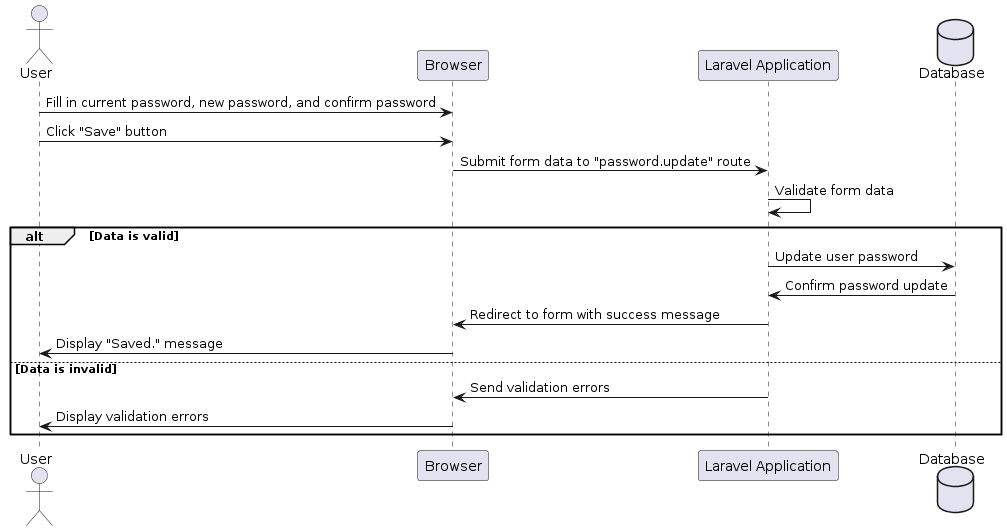

The diagram above was rendered by PlantUML. Its source (embedded in the PNG):
@startuml
actor User
participant Browser
participant "Laravel Application" as Laravel
database Database

User -> Browser: Fill in current password, new password, and confirm password
User -> Browser: Click "Save" button
Browser -> Laravel: Submit form data to "password.update" route
Laravel -> Laravel: Validate form data
alt Data is valid
    Laravel -> Database: Update user password
    Database -> Laravel: Confirm password update
    Laravel -> Browser: Redirect to form with success message
    Browser -> User: Display "Saved." message
else Data is invalid
    Laravel -> Browser: Send validation errors
    Browser -> User: Display validation errors
end
@enduml